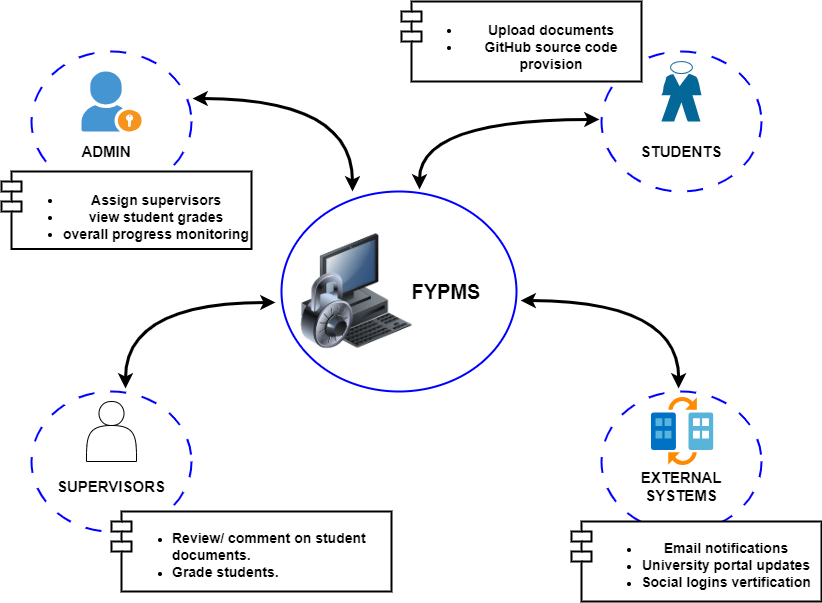

The diagram above was exported from draw.io. Its source (the exported page's mxGraphModel, read from the mxfile embedded in the PNG):
<mxGraphModel dx="794" dy="559" grid="1" gridSize="10" guides="1" tooltips="1" connect="1" arrows="1" fold="1" page="1" pageScale="1" pageWidth="850" pageHeight="1100" math="0" shadow="0">
  <root>
    <mxCell id="0" />
    <mxCell id="1" parent="0" />
    <mxCell id="-wbreNOMBncTs8aIBYMq-1" value="" style="ellipse;whiteSpace=wrap;html=1;strokeWidth=2;strokeColor=#0000FF;" parent="1" vertex="1">
      <mxGeometry x="290" y="240" width="235" height="200" as="geometry" />
    </mxCell>
    <mxCell id="-wbreNOMBncTs8aIBYMq-2" value="" style="image;html=1;image=img/lib/clip_art/computers/Secure_System_128x128.png" parent="1" vertex="1">
      <mxGeometry x="305" y="282.5" width="120" height="115" as="geometry" />
    </mxCell>
    <mxCell id="-wbreNOMBncTs8aIBYMq-3" value="&lt;font size=&quot;1&quot; style=&quot;&quot;&gt;&lt;b style=&quot;font-size: 20px;&quot;&gt;FYPMS&lt;/b&gt;&lt;/font&gt;" style="text;html=1;align=center;verticalAlign=middle;whiteSpace=wrap;rounded=0;" parent="1" vertex="1">
      <mxGeometry x="400" y="310" width="110" height="60" as="geometry" />
    </mxCell>
    <mxCell id="-wbreNOMBncTs8aIBYMq-4" value="" style="ellipse;whiteSpace=wrap;html=1;dashed=1;dashPattern=8 8;strokeWidth=2;strokeColor=#0000FF;" parent="1" vertex="1">
      <mxGeometry x="40" y="100" width="160" height="140" as="geometry" />
    </mxCell>
    <mxCell id="-wbreNOMBncTs8aIBYMq-5" value="" style="ellipse;whiteSpace=wrap;html=1;dashed=1;dashPattern=8 8;strokeWidth=2;strokeColor=#0000ff;" parent="1" vertex="1">
      <mxGeometry x="610" y="100" width="160" height="140" as="geometry" />
    </mxCell>
    <mxCell id="-wbreNOMBncTs8aIBYMq-6" value="" style="ellipse;whiteSpace=wrap;html=1;dashed=1;dashPattern=8 8;strokeWidth=2;strokeColor=#0000ff;" parent="1" vertex="1">
      <mxGeometry x="610" y="440" width="160" height="140" as="geometry" />
    </mxCell>
    <mxCell id="-wbreNOMBncTs8aIBYMq-7" value="" style="ellipse;whiteSpace=wrap;html=1;dashed=1;dashPattern=8 8;strokeWidth=2;strokeColor=#0000ff;" parent="1" vertex="1">
      <mxGeometry x="40" y="440" width="160" height="140" as="geometry" />
    </mxCell>
    <mxCell id="-wbreNOMBncTs8aIBYMq-8" value="" style="shadow=0;dashed=0;html=1;strokeColor=none;fillColor=#4495D1;labelPosition=center;verticalLabelPosition=bottom;verticalAlign=top;align=center;outlineConnect=0;shape=mxgraph.veeam.portal_admin;" parent="1" vertex="1">
      <mxGeometry x="90" y="120" width="60" height="60" as="geometry" />
    </mxCell>
    <mxCell id="-wbreNOMBncTs8aIBYMq-9" value="&lt;b&gt;&lt;font style=&quot;font-size: 15px;&quot;&gt;ADMIN&lt;/font&gt;&lt;/b&gt;" style="text;html=1;align=center;verticalAlign=middle;whiteSpace=wrap;rounded=0;" parent="1" vertex="1">
      <mxGeometry x="85" y="185" width="60" height="30" as="geometry" />
    </mxCell>
    <mxCell id="-wbreNOMBncTs8aIBYMq-10" value="" style="shape=mxgraph.cisco.people.standing_man;html=1;pointerEvents=1;dashed=0;fillColor=#036897;strokeColor=#ffffff;strokeWidth=2;verticalLabelPosition=bottom;verticalAlign=top;align=center;outlineConnect=0;" parent="1" vertex="1">
      <mxGeometry x="670" y="110" width="40" height="60" as="geometry" />
    </mxCell>
    <mxCell id="-wbreNOMBncTs8aIBYMq-11" value="&lt;font style=&quot;font-size: 15px;&quot;&gt;&lt;b&gt;STUDENTS&lt;/b&gt;&lt;/font&gt;" style="text;html=1;align=center;verticalAlign=middle;whiteSpace=wrap;rounded=0;" parent="1" vertex="1">
      <mxGeometry x="660" y="185" width="60" height="30" as="geometry" />
    </mxCell>
    <mxCell id="-wbreNOMBncTs8aIBYMq-12" value="" style="shape=actor;whiteSpace=wrap;html=1;" parent="1" vertex="1">
      <mxGeometry x="95" y="450" width="50" height="60" as="geometry" />
    </mxCell>
    <mxCell id="-wbreNOMBncTs8aIBYMq-13" value="&lt;font style=&quot;font-size: 15px;&quot;&gt;&lt;b&gt;SUPERVISORS&lt;/b&gt;&lt;/font&gt;" style="text;html=1;align=center;verticalAlign=middle;whiteSpace=wrap;rounded=0;" parent="1" vertex="1">
      <mxGeometry x="90" y="520" width="60" height="30" as="geometry" />
    </mxCell>
    <mxCell id="-wbreNOMBncTs8aIBYMq-14" value="" style="image;aspect=fixed;html=1;points=[];align=center;fontSize=12;image=img/lib/azure2/identity/External_Identities.svg;" parent="1" vertex="1">
      <mxGeometry x="660" y="446" width="62.480000000000004" height="68" as="geometry" />
    </mxCell>
    <mxCell id="-wbreNOMBncTs8aIBYMq-15" value="&lt;div style=&quot;&quot;&gt;&lt;b style=&quot;font-size: 15px; background-color: initial;&quot;&gt;EXTERNAL SYSTEMS&lt;/b&gt;&lt;/div&gt;" style="text;html=1;align=center;verticalAlign=middle;whiteSpace=wrap;rounded=0;" parent="1" vertex="1">
      <mxGeometry x="660" y="520" width="60" height="30" as="geometry" />
    </mxCell>
    <mxCell id="-wbreNOMBncTs8aIBYMq-19" value="" style="endArrow=classic;startArrow=classic;html=1;rounded=0;strokeWidth=3;edgeStyle=orthogonalEdgeStyle;curved=1;" parent="1" edge="1">
      <mxGeometry width="50" height="50" relative="1" as="geometry">
        <mxPoint x="201" y="147" as="sourcePoint" />
        <mxPoint x="361" y="240" as="targetPoint" />
        <Array as="points">
          <mxPoint x="361" y="147" />
        </Array>
      </mxGeometry>
    </mxCell>
    <mxCell id="-wbreNOMBncTs8aIBYMq-20" value="" style="endArrow=classic;startArrow=classic;html=1;rounded=0;strokeWidth=3;edgeStyle=orthogonalEdgeStyle;curved=1;entryX=0;entryY=0.5;entryDx=0;entryDy=0;" parent="1" edge="1">
      <mxGeometry width="50" height="50" relative="1" as="geometry">
        <mxPoint x="428" y="238" as="sourcePoint" />
        <mxPoint x="608.0000000000045" y="168" as="targetPoint" />
        <Array as="points">
          <mxPoint x="428" y="168" />
        </Array>
      </mxGeometry>
    </mxCell>
    <mxCell id="-wbreNOMBncTs8aIBYMq-21" value="" style="endArrow=classic;startArrow=classic;html=1;rounded=0;entryX=0.438;entryY=0;entryDx=0;entryDy=0;entryPerimeter=0;exitX=0.988;exitY=0.56;exitDx=0;exitDy=0;exitPerimeter=0;strokeWidth=3;edgeStyle=orthogonalEdgeStyle;curved=1;" parent="1" edge="1">
      <mxGeometry width="50" height="50" relative="1" as="geometry">
        <mxPoint x="529.1199999999999" y="349" as="sourcePoint" />
        <mxPoint x="687.0800000000002" y="437" as="targetPoint" />
      </mxGeometry>
    </mxCell>
    <mxCell id="-wbreNOMBncTs8aIBYMq-22" value="" style="endArrow=classic;startArrow=classic;html=1;rounded=0;edgeStyle=orthogonalEdgeStyle;curved=1;strokeWidth=3;" parent="1" edge="1">
      <mxGeometry width="50" height="50" relative="1" as="geometry">
        <mxPoint x="134" y="437" as="sourcePoint" />
        <mxPoint x="284" y="351" as="targetPoint" />
        <Array as="points">
          <mxPoint x="134" y="351" />
        </Array>
      </mxGeometry>
    </mxCell>
    <mxCell id="-wbreNOMBncTs8aIBYMq-23" value="&lt;ul&gt;&lt;li style=&quot;text-align: left;&quot;&gt;&lt;font style=&quot;font-size: 14px;&quot;&gt;&lt;b&gt;Review/ comment on student documents.&lt;/b&gt;&lt;/font&gt;&lt;/li&gt;&lt;li style=&quot;text-align: left;&quot;&gt;&lt;font style=&quot;font-size: 14px;&quot;&gt;&lt;b&gt;Grade students.&lt;/b&gt;&lt;/font&gt;&lt;/li&gt;&lt;/ul&gt;" style="shape=module;align=left;spacingLeft=20;align=center;verticalAlign=top;whiteSpace=wrap;html=1;strokeWidth=2;" parent="1" vertex="1">
      <mxGeometry x="120" y="560" width="280" height="80" as="geometry" />
    </mxCell>
    <mxCell id="-wbreNOMBncTs8aIBYMq-24" value="&lt;ul&gt;&lt;li&gt;&lt;b style=&quot;font-size: 14px; background-color: initial;&quot;&gt;Email notifications&lt;/b&gt;&lt;/li&gt;&lt;li style=&quot;&quot;&gt;&lt;font style=&quot;font-size: 14px;&quot;&gt;&lt;b&gt;University portal updates&lt;/b&gt;&lt;/font&gt;&lt;/li&gt;&lt;li style=&quot;&quot;&gt;&lt;font style=&quot;font-size: 14px;&quot;&gt;&lt;b&gt;Social logins vertification&lt;/b&gt;&lt;/font&gt;&lt;/li&gt;&lt;/ul&gt;" style="shape=module;align=left;spacingLeft=20;align=center;verticalAlign=top;whiteSpace=wrap;html=1;strokeWidth=2;" parent="1" vertex="1">
      <mxGeometry x="580" y="570" width="250" height="80" as="geometry" />
    </mxCell>
    <mxCell id="-wbreNOMBncTs8aIBYMq-25" value="&lt;ul style=&quot;font-size: 14px;&quot;&gt;&lt;li&gt;&lt;b&gt;Upload documents&lt;/b&gt;&lt;/li&gt;&lt;li&gt;&lt;b&gt;GitHub source code provision&lt;/b&gt;&lt;/li&gt;&lt;/ul&gt;" style="shape=module;align=left;spacingLeft=20;align=center;verticalAlign=top;whiteSpace=wrap;html=1;strokeWidth=2;" parent="1" vertex="1">
      <mxGeometry x="410" y="50" width="240" height="80" as="geometry" />
    </mxCell>
    <mxCell id="-wbreNOMBncTs8aIBYMq-26" value="&lt;ul style=&quot;font-size: 14px;&quot;&gt;&lt;li&gt;&lt;b&gt;Assign supervisors&lt;/b&gt;&lt;/li&gt;&lt;li&gt;&lt;b&gt;view student grades&lt;/b&gt;&lt;/li&gt;&lt;li&gt;&lt;b&gt;overall progress monitoring&lt;/b&gt;&lt;/li&gt;&lt;/ul&gt;" style="shape=module;align=left;spacingLeft=20;align=center;verticalAlign=top;whiteSpace=wrap;html=1;strokeWidth=2;" parent="1" vertex="1">
      <mxGeometry x="10" y="220" width="250" height="77.5" as="geometry" />
    </mxCell>
  </root>
</mxGraphModel>